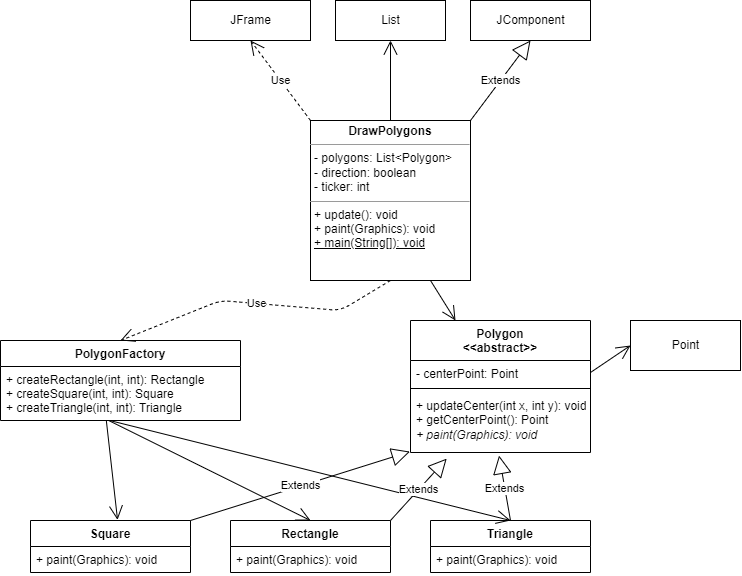

The diagram above was exported from draw.io. Its source (the exported page's mxGraphModel, read from the mxfile embedded in the PNG):
<mxGraphModel dx="1579" dy="1981" grid="1" gridSize="10" guides="1" tooltips="1" connect="1" arrows="1" fold="1" page="1" pageScale="1" pageWidth="850" pageHeight="1100" math="0" shadow="0">
  <root>
    <mxCell id="0" />
    <mxCell id="1" parent="0" />
    <mxCell id="2" value="PolygonFactory" style="swimlane;fontStyle=1;align=center;verticalAlign=top;childLayout=stackLayout;horizontal=1;startSize=26;horizontalStack=0;resizeParent=1;resizeParentMax=0;resizeLast=0;collapsible=1;marginBottom=0;" parent="1" vertex="1">
      <mxGeometry x="50" y="220" width="240" height="80" as="geometry" />
    </mxCell>
    <mxCell id="5" value="+ createRectangle(int, int): Rectangle&#10;+ createSquare(int, int): Square&#10;+ createTriangle(int, int): Triangle" style="text;strokeColor=none;fillColor=none;align=left;verticalAlign=top;spacingLeft=4;spacingRight=4;overflow=hidden;rotatable=0;points=[[0,0.5],[1,0.5]];portConstraint=eastwest;" parent="2" vertex="1">
      <mxGeometry y="26" width="240" height="54" as="geometry" />
    </mxCell>
    <mxCell id="6" value="Triangle" style="swimlane;fontStyle=1;align=center;verticalAlign=top;childLayout=stackLayout;horizontal=1;startSize=26;horizontalStack=0;resizeParent=1;resizeParentMax=0;resizeLast=0;collapsible=1;marginBottom=0;" vertex="1" parent="1">
      <mxGeometry x="480" y="400" width="160" height="52" as="geometry" />
    </mxCell>
    <mxCell id="9" value="+ paint(Graphics): void" style="text;strokeColor=none;fillColor=none;align=left;verticalAlign=top;spacingLeft=4;spacingRight=4;overflow=hidden;rotatable=0;points=[[0,0.5],[1,0.5]];portConstraint=eastwest;" vertex="1" parent="6">
      <mxGeometry y="26" width="160" height="26" as="geometry" />
    </mxCell>
    <mxCell id="10" value="Square" style="swimlane;fontStyle=1;align=center;verticalAlign=top;childLayout=stackLayout;horizontal=1;startSize=26;horizontalStack=0;resizeParent=1;resizeParentMax=0;resizeLast=0;collapsible=1;marginBottom=0;" vertex="1" parent="1">
      <mxGeometry x="80" y="400" width="160" height="52" as="geometry" />
    </mxCell>
    <mxCell id="13" value="+ paint(Graphics): void" style="text;strokeColor=none;fillColor=none;align=left;verticalAlign=top;spacingLeft=4;spacingRight=4;overflow=hidden;rotatable=0;points=[[0,0.5],[1,0.5]];portConstraint=eastwest;" vertex="1" parent="10">
      <mxGeometry y="26" width="160" height="26" as="geometry" />
    </mxCell>
    <mxCell id="14" value="Rectangle" style="swimlane;fontStyle=1;align=center;verticalAlign=top;childLayout=stackLayout;horizontal=1;startSize=26;horizontalStack=0;resizeParent=1;resizeParentMax=0;resizeLast=0;collapsible=1;marginBottom=0;" vertex="1" parent="1">
      <mxGeometry x="280" y="400" width="160" height="52" as="geometry" />
    </mxCell>
    <mxCell id="17" value="+ paint(Graphics): void" style="text;strokeColor=none;fillColor=none;align=left;verticalAlign=top;spacingLeft=4;spacingRight=4;overflow=hidden;rotatable=0;points=[[0,0.5],[1,0.5]];portConstraint=eastwest;" vertex="1" parent="14">
      <mxGeometry y="26" width="160" height="26" as="geometry" />
    </mxCell>
    <mxCell id="EmACCaGVRRn9EOZ5MB_5-21" value="Extends" style="endArrow=block;endSize=16;endFill=0;html=1;exitX=0.5;exitY=0;exitDx=0;exitDy=0;entryX=0.492;entryY=1.051;entryDx=0;entryDy=0;entryPerimeter=0;" edge="1" parent="1" source="6" target="EmACCaGVRRn9EOZ5MB_5-20">
      <mxGeometry width="160" relative="1" as="geometry">
        <mxPoint x="630" y="350" as="sourcePoint" />
        <mxPoint x="580" y="300" as="targetPoint" />
      </mxGeometry>
    </mxCell>
    <mxCell id="EmACCaGVRRn9EOZ5MB_5-17" value="Polygon&#10;&lt;&lt;abstract&gt;&gt;&#10;" style="swimlane;fontStyle=1;align=center;verticalAlign=top;childLayout=stackLayout;horizontal=1;startSize=40;horizontalStack=0;resizeParent=1;resizeParentMax=0;resizeLast=0;collapsible=1;marginBottom=0;" vertex="1" parent="1">
      <mxGeometry x="460" y="200" width="180" height="132" as="geometry" />
    </mxCell>
    <mxCell id="EmACCaGVRRn9EOZ5MB_5-18" value="- centerPoint: Point" style="text;strokeColor=none;fillColor=none;align=left;verticalAlign=top;spacingLeft=4;spacingRight=4;overflow=hidden;rotatable=0;points=[[0,0.5],[1,0.5]];portConstraint=eastwest;" vertex="1" parent="EmACCaGVRRn9EOZ5MB_5-17">
      <mxGeometry y="40" width="180" height="24" as="geometry" />
    </mxCell>
    <mxCell id="EmACCaGVRRn9EOZ5MB_5-19" value="" style="line;strokeWidth=1;fillColor=none;align=left;verticalAlign=middle;spacingTop=-1;spacingLeft=3;spacingRight=3;rotatable=0;labelPosition=right;points=[];portConstraint=eastwest;" vertex="1" parent="EmACCaGVRRn9EOZ5MB_5-17">
      <mxGeometry y="64" width="180" height="8" as="geometry" />
    </mxCell>
    <mxCell id="EmACCaGVRRn9EOZ5MB_5-20" value="+ updateCenter(int x, int y): void&lt;br&gt;+ getCenterPoint(): Point&lt;br&gt;&lt;i&gt;+ paint(Graphics): void&lt;/i&gt;" style="text;strokeColor=none;fillColor=none;align=left;verticalAlign=top;spacingLeft=4;spacingRight=4;overflow=hidden;rotatable=0;points=[[0,0.5],[1,0.5]];portConstraint=eastwest;fontStyle=0;html=1;" vertex="1" parent="EmACCaGVRRn9EOZ5MB_5-17">
      <mxGeometry y="72" width="180" height="60" as="geometry" />
    </mxCell>
    <mxCell id="EmACCaGVRRn9EOZ5MB_5-22" value="" style="endArrow=open;endFill=1;endSize=12;html=1;exitX=0.441;exitY=1.003;exitDx=0;exitDy=0;exitPerimeter=0;entryX=0.544;entryY=-0.012;entryDx=0;entryDy=0;entryPerimeter=0;" edge="1" parent="1" source="5" target="10">
      <mxGeometry width="160" relative="1" as="geometry">
        <mxPoint x="-30" y="340" as="sourcePoint" />
        <mxPoint x="130" y="340" as="targetPoint" />
        <Array as="points" />
      </mxGeometry>
    </mxCell>
    <mxCell id="EmACCaGVRRn9EOZ5MB_5-23" value="" style="endArrow=open;endFill=1;endSize=12;html=1;entryX=0.5;entryY=0;entryDx=0;entryDy=0;exitX=0.452;exitY=1.003;exitDx=0;exitDy=0;exitPerimeter=0;" edge="1" parent="1" source="5" target="14">
      <mxGeometry width="160" relative="1" as="geometry">
        <mxPoint x="190" y="250" as="sourcePoint" />
        <mxPoint x="218.99999999999997" y="376.9680000000001" as="targetPoint" />
        <Array as="points" />
      </mxGeometry>
    </mxCell>
    <mxCell id="Rkcdd3xeSiQXFq24NY24-19" value="Extends" style="endArrow=block;endSize=16;endFill=0;html=1;exitX=1;exitY=0;exitDx=0;exitDy=0;entryX=-0.003;entryY=0.985;entryDx=0;entryDy=0;entryPerimeter=0;" edge="1" parent="1" source="10" target="EmACCaGVRRn9EOZ5MB_5-20">
      <mxGeometry width="160" relative="1" as="geometry">
        <mxPoint x="210" y="320" as="sourcePoint" />
        <mxPoint x="480" y="290" as="targetPoint" />
        <Array as="points" />
      </mxGeometry>
    </mxCell>
    <mxCell id="EmACCaGVRRn9EOZ5MB_5-24" value="" style="endArrow=open;endFill=1;endSize=12;html=1;exitX=0.455;exitY=1;exitDx=0;exitDy=0;exitPerimeter=0;entryX=0.5;entryY=0;entryDx=0;entryDy=0;" edge="1" parent="1" source="5" target="6">
      <mxGeometry width="160" relative="1" as="geometry">
        <mxPoint x="219.03999999999996" y="218.00199999999995" as="sourcePoint" />
        <mxPoint x="197.03999999999996" y="398.9680000000001" as="targetPoint" />
        <Array as="points" />
      </mxGeometry>
    </mxCell>
    <mxCell id="Rkcdd3xeSiQXFq24NY24-24" value="Extends" style="endArrow=block;endSize=16;endFill=0;html=1;exitX=1;exitY=0;exitDx=0;exitDy=0;entryX=0.201;entryY=1.102;entryDx=0;entryDy=0;entryPerimeter=0;" edge="1" parent="1" source="14" target="EmACCaGVRRn9EOZ5MB_5-20">
      <mxGeometry width="160" relative="1" as="geometry">
        <mxPoint x="610" y="410" as="sourcePoint" />
        <mxPoint x="578.96" y="298.99" as="targetPoint" />
      </mxGeometry>
    </mxCell>
    <mxCell id="fz8x1H3jljaNv2-WQJr6-17" value="&lt;p style=&quot;margin: 0px ; margin-top: 4px ; text-align: center&quot;&gt;&lt;b&gt;DrawPolygons&lt;/b&gt;&lt;/p&gt;&lt;hr size=&quot;1&quot;&gt;&lt;p style=&quot;margin: 0px ; margin-left: 4px&quot;&gt;- polygons: List&amp;lt;Polygon&amp;gt;&lt;/p&gt;&lt;p style=&quot;margin: 0px ; margin-left: 4px&quot;&gt;- direction: boolean&lt;/p&gt;&lt;p style=&quot;margin: 0px ; margin-left: 4px&quot;&gt;- ticker: int&lt;/p&gt;&lt;hr size=&quot;1&quot;&gt;&lt;p style=&quot;margin: 0px ; margin-left: 4px&quot;&gt;+ update(): void&lt;/p&gt;&lt;p style=&quot;margin: 0px ; margin-left: 4px&quot;&gt;+ paint(Graphics): void&lt;/p&gt;&lt;p style=&quot;margin: 0px ; margin-left: 4px&quot;&gt;&lt;u&gt;+ main(String[]): void&lt;/u&gt;&lt;/p&gt;" style="verticalAlign=top;align=left;overflow=fill;fontSize=12;fontFamily=Helvetica;html=1;" vertex="1" parent="1">
      <mxGeometry x="360" width="160" height="160" as="geometry" />
    </mxCell>
    <mxCell id="fz8x1H3jljaNv2-WQJr6-18" value="JComponent" style="html=1;" vertex="1" parent="1">
      <mxGeometry x="520" y="-120" width="120" height="40" as="geometry" />
    </mxCell>
    <mxCell id="fz8x1H3jljaNv2-WQJr6-19" value="List" style="html=1;" vertex="1" parent="1">
      <mxGeometry x="385" y="-120" width="110" height="40" as="geometry" />
    </mxCell>
    <mxCell id="fz8x1H3jljaNv2-WQJr6-20" value="JFrame" style="html=1;" vertex="1" parent="1">
      <mxGeometry x="240" y="-120" width="120" height="40" as="geometry" />
    </mxCell>
    <mxCell id="fz8x1H3jljaNv2-WQJr6-22" value="" style="endArrow=open;endFill=1;endSize=12;html=1;exitX=1;exitY=0.5;exitDx=0;exitDy=0;entryX=0;entryY=0.5;entryDx=0;entryDy=0;" edge="1" parent="1" source="EmACCaGVRRn9EOZ5MB_5-18" target="fz8x1H3jljaNv2-WQJr6-27">
      <mxGeometry width="160" relative="1" as="geometry">
        <mxPoint x="580" y="60" as="sourcePoint" />
        <mxPoint x="740" y="60" as="targetPoint" />
        <Array as="points" />
      </mxGeometry>
    </mxCell>
    <mxCell id="fz8x1H3jljaNv2-WQJr6-24" value="" style="endArrow=open;endFill=1;endSize=12;html=1;exitX=0.5;exitY=0;exitDx=0;exitDy=0;entryX=0.5;entryY=1;entryDx=0;entryDy=0;" edge="1" parent="1" source="fz8x1H3jljaNv2-WQJr6-17" target="fz8x1H3jljaNv2-WQJr6-19">
      <mxGeometry width="160" relative="1" as="geometry">
        <mxPoint x="417.5" as="sourcePoint" />
        <mxPoint x="462.5" y="-60" as="targetPoint" />
        <Array as="points" />
      </mxGeometry>
    </mxCell>
    <mxCell id="fz8x1H3jljaNv2-WQJr6-27" value="Point" style="html=1;" vertex="1" parent="1">
      <mxGeometry x="680" y="200" width="110" height="50" as="geometry" />
    </mxCell>
    <mxCell id="fz8x1H3jljaNv2-WQJr6-28" value="Extends" style="endArrow=block;endSize=16;endFill=0;html=1;entryX=0.5;entryY=1;entryDx=0;entryDy=0;exitX=1;exitY=0;exitDx=0;exitDy=0;" edge="1" parent="1" source="fz8x1H3jljaNv2-WQJr6-17" target="fz8x1H3jljaNv2-WQJr6-18">
      <mxGeometry width="160" relative="1" as="geometry">
        <mxPoint x="485" y="-10" as="sourcePoint" />
        <mxPoint x="645" y="-10" as="targetPoint" />
      </mxGeometry>
    </mxCell>
    <mxCell id="fz8x1H3jljaNv2-WQJr6-29" value="Use" style="endArrow=open;endSize=12;dashed=1;html=1;entryX=0.5;entryY=1;entryDx=0;entryDy=0;exitX=0;exitY=0;exitDx=0;exitDy=0;" edge="1" parent="1" source="fz8x1H3jljaNv2-WQJr6-17" target="fz8x1H3jljaNv2-WQJr6-20">
      <mxGeometry width="160" relative="1" as="geometry">
        <mxPoint x="205" y="20" as="sourcePoint" />
        <mxPoint x="365" y="20" as="targetPoint" />
      </mxGeometry>
    </mxCell>
    <mxCell id="fz8x1H3jljaNv2-WQJr6-32" value="Use" style="endArrow=open;endSize=12;dashed=1;html=1;exitX=0.5;exitY=1;exitDx=0;exitDy=0;entryX=0.5;entryY=0;entryDx=0;entryDy=0;" edge="1" parent="1" source="fz8x1H3jljaNv2-WQJr6-17" target="2">
      <mxGeometry width="160" relative="1" as="geometry">
        <mxPoint x="420" y="180" as="sourcePoint" />
        <mxPoint x="373.7864077669901" y="410" as="targetPoint" />
        <Array as="points">
          <mxPoint x="390" y="190" />
          <mxPoint x="270" y="180" />
        </Array>
      </mxGeometry>
    </mxCell>
    <mxCell id="fz8x1H3jljaNv2-WQJr6-33" value="" style="endArrow=open;endFill=1;endSize=12;html=1;exitX=0.75;exitY=1;exitDx=0;exitDy=0;entryX=0.25;entryY=0;entryDx=0;entryDy=0;" edge="1" parent="1" source="fz8x1H3jljaNv2-WQJr6-17" target="EmACCaGVRRn9EOZ5MB_5-17">
      <mxGeometry width="160" relative="1" as="geometry">
        <mxPoint x="450" y="10" as="sourcePoint" />
        <mxPoint x="457.54999999999995" y="-48.899999999999864" as="targetPoint" />
        <Array as="points" />
      </mxGeometry>
    </mxCell>
  </root>
</mxGraphModel>